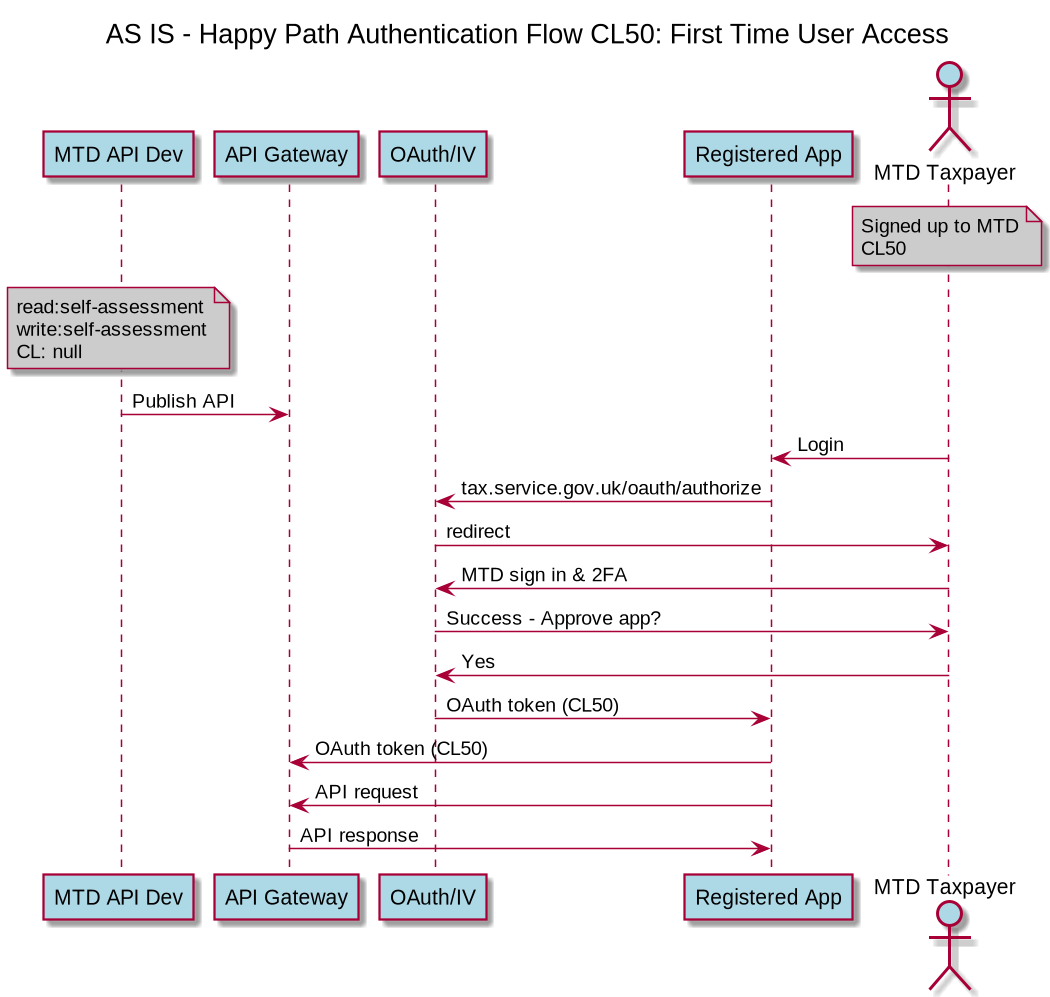

The diagram above was rendered by PlantUML. Its source (embedded in the PNG):
@startuml

title
AS IS - Happy Path Authentication Flow CL50: First Time User Access
end title

participant MTD as "MTD API Dev" #lightblue
participant APIG as "API Gateway" #lightblue
'participant IV as "Identity Verfication"
participant OA as "OAuth/IV" #lightblue
participant 3PV as "Registered App" #lightblue
actor       TP  as "MTD Taxpayer" #lightblue

note over TP #CCCCCC
Signed up to MTD
CL50
end note
note over MTD #CCCCCC
read:self-assessment
write:self-assessment
CL: null
end note
MTD -> APIG : Publish API
TP -> 3PV: Login
3PV -> OA: tax.service.gov.uk/oauth/authorize
OA -> TP: redirect
TP -> OA: MTD sign in & 2FA
OA -> TP: Success - Approve app?
TP -> OA: Yes
OA -> 3PV: OAuth token (CL50)
3PV -> APIG: OAuth token (CL50)
3PV -> APIG: API request
APIG -> 3PV: API response

@enduml